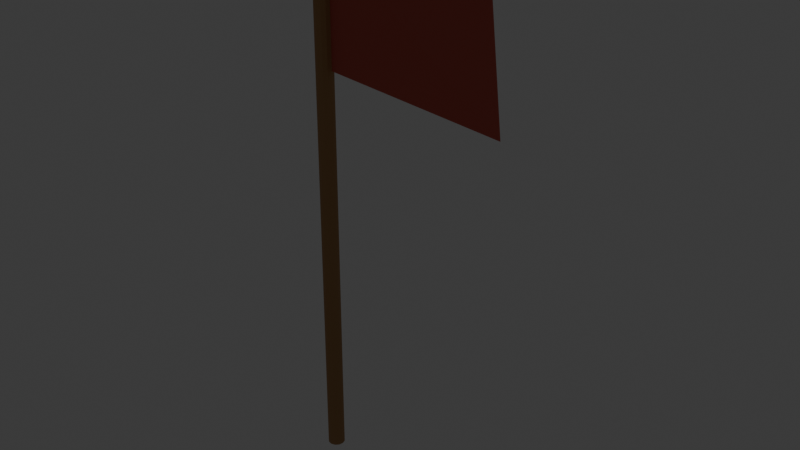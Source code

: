 # Source: source.blend  (saved by Blender 5.2.44; exported with 4.5.12 LTS)
import bpy
from mathutils import Matrix  # noqa: F401  (used for matrix-valued properties, if any)

bpy.ops.wm.read_factory_settings(use_empty=True)
scene = bpy.context.scene
scene.name = 'Scene'

# ---- collections
col_collection = bpy.data.collections.new('Collection'); scene.collection.children.link(col_collection)
col_ships_rowboat = bpy.data.collections.new('ships-rowboat'); scene.collection.children.link(col_ships_rowboat)
col_ships_dinghy = bpy.data.collections.new('ships-dinghy'); scene.collection.children.link(col_ships_dinghy)
col_ships_cutter = bpy.data.collections.new('ships-cutter'); scene.collection.children.link(col_ships_cutter)
col_ships_sloop = bpy.data.collections.new('ships-sloop'); scene.collection.children.link(col_ships_sloop)
col_ships_schooner = bpy.data.collections.new('ships-schooner'); scene.collection.children.link(col_ships_schooner)
col_ships_brig = bpy.data.collections.new('ships-brig'); scene.collection.children.link(col_ships_brig)
col_ships_frigate = bpy.data.collections.new('ships-frigate'); scene.collection.children.link(col_ships_frigate)
col_ships_galleon = bpy.data.collections.new('ships-galleon'); scene.collection.children.link(col_ships_galleon)
col_ships_carrack = bpy.data.collections.new('ships-carrack'); scene.collection.children.link(col_ships_carrack)
col_ships_junk = bpy.data.collections.new('ships-junk'); scene.collection.children.link(col_ships_junk)
col_ships_fishing_boat = bpy.data.collections.new('ships-fishing-boat'); scene.collection.children.link(col_ships_fishing_boat)
col_ships_paddle_steamer = bpy.data.collections.new('ships-paddle-steamer'); scene.collection.children.link(col_ships_paddle_steamer)
col_ships_ocean_steamer = bpy.data.collections.new('ships-ocean-steamer'); scene.collection.children.link(col_ships_ocean_steamer)
col_ships_ironclad = bpy.data.collections.new('ships-ironclad'); scene.collection.children.link(col_ships_ironclad)
col_submarines_diving_capsule = bpy.data.collections.new('submarines-diving-capsule'); scene.collection.children.link(col_submarines_diving_capsule)
col_submarines_research_sub = bpy.data.collections.new('submarines-research-sub'); scene.collection.children.link(col_submarines_research_sub)
col_submarines_tandem_sub = bpy.data.collections.new('submarines-tandem-sub'); scene.collection.children.link(col_submarines_tandem_sub)
col_submarines_torpedo_sub = bpy.data.collections.new('submarines-torpedo-sub'); scene.collection.children.link(col_submarines_torpedo_sub)
col_submarines_cargo_sub = bpy.data.collections.new('submarines-cargo-sub'); scene.collection.children.link(col_submarines_cargo_sub)
col_submarines_steampunk_sub = bpy.data.collections.new('submarines-steampunk-sub'); scene.collection.children.link(col_submarines_steampunk_sub)
col_coast_island = bpy.data.collections.new('coast-island'); scene.collection.children.link(col_coast_island)
col_coast_atoll = bpy.data.collections.new('coast-atoll'); scene.collection.children.link(col_coast_atoll)
col_coast_rocky_island = bpy.data.collections.new('coast-rocky-island'); scene.collection.children.link(col_coast_rocky_island)
col_coast_volcano = bpy.data.collections.new('coast-volcano'); scene.collection.children.link(col_coast_volcano)
col_coast_beach_straight = bpy.data.collections.new('coast-beach-straight'); scene.collection.children.link(col_coast_beach_straight)
col_coast_beach_corner = bpy.data.collections.new('coast-beach-corner'); scene.collection.children.link(col_coast_beach_corner)
col_coast_coast_inlet = bpy.data.collections.new('coast-coast-inlet'); scene.collection.children.link(col_coast_coast_inlet)
col_coast_cliff_straight = bpy.data.collections.new('coast-cliff-straight'); scene.collection.children.link(col_coast_cliff_straight)
col_coast_cliff_corner = bpy.data.collections.new('coast-cliff-corner'); scene.collection.children.link(col_coast_cliff_corner)
col_coast_sea_cave = bpy.data.collections.new('coast-sea-cave'); scene.collection.children.link(col_coast_sea_cave)
col_coast_reef = bpy.data.collections.new('coast-reef'); scene.collection.children.link(col_coast_reef)
col_coast_seabed = bpy.data.collections.new('coast-seabed'); scene.collection.children.link(col_coast_seabed)
col_nature_coconut_palm = bpy.data.collections.new('nature-coconut-palm'); scene.collection.children.link(col_nature_coconut_palm)
col_nature_fan_palm = bpy.data.collections.new('nature-fan-palm'); scene.collection.children.link(col_nature_fan_palm)
col_nature_bent_palm = bpy.data.collections.new('nature-bent-palm'); scene.collection.children.link(col_nature_bent_palm)
col_nature_royal_palm = bpy.data.collections.new('nature-royal-palm'); scene.collection.children.link(col_nature_royal_palm)
col_nature_banana = bpy.data.collections.new('nature-banana'); scene.collection.children.link(col_nature_banana)
col_nature_breadfruit = bpy.data.collections.new('nature-breadfruit'); scene.collection.children.link(col_nature_breadfruit)
col_nature_banyan = bpy.data.collections.new('nature-banyan'); scene.collection.children.link(col_nature_banyan)
col_nature_mangrove = bpy.data.collections.new('nature-mangrove'); scene.collection.children.link(col_nature_mangrove)
col_nature_hibiscus = bpy.data.collections.new('nature-hibiscus'); scene.collection.children.link(col_nature_hibiscus)
col_nature_sea_grape = bpy.data.collections.new('nature-sea-grape'); scene.collection.children.link(col_nature_sea_grape)
col_nature_fern = bpy.data.collections.new('nature-fern'); scene.collection.children.link(col_nature_fern)
col_nature_beach_grass = bpy.data.collections.new('nature-beach-grass'); scene.collection.children.link(col_nature_beach_grass)
col_nature_kelp = bpy.data.collections.new('nature-kelp'); scene.collection.children.link(col_nature_kelp)
col_nature_sea_grass = bpy.data.collections.new('nature-sea-grass'); scene.collection.children.link(col_nature_sea_grass)
col_nature_brain_coral = bpy.data.collections.new('nature-brain-coral'); scene.collection.children.link(col_nature_brain_coral)
col_nature_branching_coral = bpy.data.collections.new('nature-branching-coral'); scene.collection.children.link(col_nature_branching_coral)
col_nature_sea_fan = bpy.data.collections.new('nature-sea-fan'); scene.collection.children.link(col_nature_sea_fan)
col_nature_anemone = bpy.data.collections.new('nature-anemone'); scene.collection.children.link(col_nature_anemone)
col_harbor_beach_hut = bpy.data.collections.new('harbor-beach-hut'); scene.collection.children.link(col_harbor_beach_hut)
col_harbor_stilt_house = bpy.data.collections.new('harbor-stilt-house'); scene.collection.children.link(col_harbor_stilt_house)
col_harbor_warehouse = bpy.data.collections.new('harbor-warehouse'); scene.collection.children.link(col_harbor_warehouse)
col_harbor_tavern = bpy.data.collections.new('harbor-tavern'); scene.collection.children.link(col_harbor_tavern)
col_harbor_shipyard = bpy.data.collections.new('harbor-shipyard'); scene.collection.children.link(col_harbor_shipyard)
col_harbor_watchtower = bpy.data.collections.new('harbor-watchtower'); scene.collection.children.link(col_harbor_watchtower)
col_harbor_lighthouse = bpy.data.collections.new('harbor-lighthouse'); scene.collection.children.link(col_harbor_lighthouse)
col_harbor_naval_quarters = bpy.data.collections.new('harbor-naval-quarters'); scene.collection.children.link(col_harbor_naval_quarters)
col_harbor_floor = bpy.data.collections.new('harbor-floor'); scene.collection.children.link(col_harbor_floor)
col_harbor_wall = bpy.data.collections.new('harbor-wall'); scene.collection.children.link(col_harbor_wall)
col_harbor_window_wall = bpy.data.collections.new('harbor-window-wall'); scene.collection.children.link(col_harbor_window_wall)
col_harbor_doorway = bpy.data.collections.new('harbor-doorway'); scene.collection.children.link(col_harbor_doorway)
col_harbor_pitched_roof = bpy.data.collections.new('harbor-pitched-roof'); scene.collection.children.link(col_harbor_pitched_roof)
col_harbor_flat_roof = bpy.data.collections.new('harbor-flat-roof'); scene.collection.children.link(col_harbor_flat_roof)
col_harbor_door = bpy.data.collections.new('harbor-door'); scene.collection.children.link(col_harbor_door)
col_harbor_stairs = bpy.data.collections.new('harbor-stairs'); scene.collection.children.link(col_harbor_stairs)
col_harbor_ramp = bpy.data.collections.new('harbor-ramp'); scene.collection.children.link(col_harbor_ramp)
col_harbor_pier = bpy.data.collections.new('harbor-pier'); scene.collection.children.link(col_harbor_pier)
col_harbor_pier_corner = bpy.data.collections.new('harbor-pier-corner'); scene.collection.children.link(col_harbor_pier_corner)
col_harbor_pier_cross = bpy.data.collections.new('harbor-pier-cross'); scene.collection.children.link(col_harbor_pier_cross)
col_harbor_railing = bpy.data.collections.new('harbor-railing'); scene.collection.children.link(col_harbor_railing)
col_harbor_railing_corner = bpy.data.collections.new('harbor-railing-corner'); scene.collection.children.link(col_harbor_railing_corner)
col_harbor_mooring_post = bpy.data.collections.new('harbor-mooring-post'); scene.collection.children.link(col_harbor_mooring_post)
col_harbor_dock_ladder = bpy.data.collections.new('harbor-dock-ladder'); scene.collection.children.link(col_harbor_dock_ladder)
col_equipment_cannon = bpy.data.collections.new('equipment-cannon'); scene.collection.children.link(col_equipment_cannon)
col_equipment_swivel_gun = bpy.data.collections.new('equipment-swivel-gun'); scene.collection.children.link(col_equipment_swivel_gun)
col_equipment_cannonballs = bpy.data.collections.new('equipment-cannonballs'); scene.collection.children.link(col_equipment_cannonballs)
col_equipment_torpedo = bpy.data.collections.new('equipment-torpedo'); scene.collection.children.link(col_equipment_torpedo)
col_equipment_depth_charge = bpy.data.collections.new('equipment-depth-charge'); scene.collection.children.link(col_equipment_depth_charge)
col_equipment_harpoon = bpy.data.collections.new('equipment-harpoon'); scene.collection.children.link(col_equipment_harpoon)
col_equipment_anchor = bpy.data.collections.new('equipment-anchor'); scene.collection.children.link(col_equipment_anchor)
col_equipment_capstan = bpy.data.collections.new('equipment-capstan'); scene.collection.children.link(col_equipment_capstan)
col_equipment_ship_wheel = bpy.data.collections.new('equipment-ship-wheel'); scene.collection.children.link(col_equipment_ship_wheel)
col_equipment_compass = bpy.data.collections.new('equipment-compass'); scene.collection.children.link(col_equipment_compass)
col_equipment_spyglass = bpy.data.collections.new('equipment-spyglass'); scene.collection.children.link(col_equipment_spyglass)
col_equipment_treasure_chest = bpy.data.collections.new('equipment-treasure-chest'); scene.collection.children.link(col_equipment_treasure_chest)
col_equipment_barrel = bpy.data.collections.new('equipment-barrel'); scene.collection.children.link(col_equipment_barrel)
col_equipment_crate = bpy.data.collections.new('equipment-crate'); scene.collection.children.link(col_equipment_crate)
col_equipment_rope_coil = bpy.data.collections.new('equipment-rope-coil'); scene.collection.children.link(col_equipment_rope_coil)
col_equipment_net = bpy.data.collections.new('equipment-net'); scene.collection.children.link(col_equipment_net)
col_equipment_buoy = bpy.data.collections.new('equipment-buoy'); scene.collection.children.link(col_equipment_buoy)
col_equipment_lantern = bpy.data.collections.new('equipment-lantern'); scene.collection.children.link(col_equipment_lantern)
col_equipment_flag = bpy.data.collections.new('equipment-flag'); scene.collection.children.link(col_equipment_flag)

# ---- materials (node trees are filled in below, after node groups)
mat_poly_surface = bpy.data.materials.new('poly.surface')
mat_poly_metal = bpy.data.materials.new('poly.metal')
mat_poly_glass = bpy.data.materials.new('poly.glass')
mat_poly_light = bpy.data.materials.new('poly.light')

# ---- material node trees
mat_poly_surface.use_nodes = True; mat_poly_surface.node_tree.nodes.clear()
_N = mat_poly_surface.node_tree.nodes; _L = mat_poly_surface.node_tree.links
n0 = _N.new('ShaderNodeBsdfPrincipled'); n0.name = 'Principled BSDF'; n0.location = (-200, 100)
n0.inputs[2].default_value = 0.8
n0.inputs[10].default_value = 0.005
n1 = _N.new('ShaderNodeOutputMaterial'); n1.name = 'Material Output'; n1.location = (200, 100)
n2 = _N.new('ShaderNodeVertexColor'); n2.name = 'Palette'; n2.location = (0, 0)
n2.layer_name = 'Color'
_L.new(n0.outputs[0], n1.inputs[0])
_L.new(n2.outputs[0], n0.inputs[0])
n1.is_active_output = True
mat_poly_metal.use_nodes = True; mat_poly_metal.node_tree.nodes.clear()
_N = mat_poly_metal.node_tree.nodes; _L = mat_poly_metal.node_tree.links
n0 = _N.new('ShaderNodeBsdfPrincipled'); n0.name = 'Principled BSDF'; n0.location = (-200, 100)
n0.inputs[1].default_value = 0.5
n0.inputs[2].default_value = 0.4
n0.inputs[10].default_value = 0.005
n1 = _N.new('ShaderNodeOutputMaterial'); n1.name = 'Material Output'; n1.location = (200, 100)
n2 = _N.new('ShaderNodeVertexColor'); n2.name = 'Palette'; n2.location = (0, 0)
n2.layer_name = 'Color'
_L.new(n0.outputs[0], n1.inputs[0])
_L.new(n2.outputs[0], n0.inputs[0])
n1.is_active_output = True
mat_poly_glass.use_nodes = True; mat_poly_glass.node_tree.nodes.clear()
_N = mat_poly_glass.node_tree.nodes; _L = mat_poly_glass.node_tree.links
n0 = _N.new('ShaderNodeBsdfPrincipled'); n0.name = 'Principled BSDF'; n0.location = (-200, 100)
n0.inputs[1].default_value = 0.25
n0.inputs[2].default_value = 0.22
n0.inputs[10].default_value = 0.005
n1 = _N.new('ShaderNodeOutputMaterial'); n1.name = 'Material Output'; n1.location = (200, 100)
n2 = _N.new('ShaderNodeVertexColor'); n2.name = 'Palette'; n2.location = (0, 0)
n2.layer_name = 'Color'
_L.new(n0.outputs[0], n1.inputs[0])
_L.new(n2.outputs[0], n0.inputs[0])
n1.is_active_output = True
mat_poly_light.use_nodes = True; mat_poly_light.node_tree.nodes.clear()
_N = mat_poly_light.node_tree.nodes; _L = mat_poly_light.node_tree.links
n0 = _N.new('ShaderNodeBsdfPrincipled'); n0.name = 'Principled BSDF'; n0.location = (-200, 100)
n0.inputs[10].default_value = 0.005
n0.inputs[28].default_value = 1.5
n1 = _N.new('ShaderNodeOutputMaterial'); n1.name = 'Material Output'; n1.location = (200, 100)
n2 = _N.new('ShaderNodeVertexColor'); n2.name = 'Palette'; n2.location = (0, 0)
n2.layer_name = 'Color'
_L.new(n0.outputs[0], n1.inputs[0])
_L.new(n2.outputs[0], n0.inputs[0])
_L.new(n2.outputs[0], n0.inputs[27])
n1.is_active_output = True

# ---- world
world_world = bpy.data.worlds.new('World'); scene.world = world_world
world_world.use_nodes = True; world_world.node_tree.nodes.clear()
_N = world_world.node_tree.nodes; _L = world_world.node_tree.links
n0 = _N.new('ShaderNodeOutputWorld'); n0.name = 'World Output'; n0.location = (200, 100)
n1 = _N.new('ShaderNodeBackground'); n1.name = 'Background'; n1.location = (-200, 100)
n1.inputs[0].default_value = (0.05088, 0.05088, 0.05088, 1.0)
_L.new(n1.outputs[0], n0.inputs[0])
n0.is_active_output = True
world_world.color = (0.05088, 0.05088, 0.05088)
world_world.sun_shadow_jitter_overblur = 0.0

# ---- meshes
me_equipment_flag__body = bpy.data.meshes.new('equipment-flag__body')
me_equipment_flag__body.from_pydata([(0.045, 0.0, 0.0), (0.03897, -0.0225, 0.0), (0.0225, -0.03897, 0.0), (2.755e-18, -0.045, 0.0), (-0.0225, -0.03897, 0.0), (-0.03897, -0.0225, 0.0), (-0.045, -5.511e-18, 0.0), (-0.03897, 0.0225, 0.0), (-0.0225, 0.03897, 0.0), (-8.266e-18, 0.045, 0.0), (0.0225, 0.03897, 0.0), (0.03897, 0.0225, 0.0), (0.045, 0.0, 3.0), (0.03897, -0.0225, 3.0), (0.0225, -0.03897, 3.0), (2.755e-18, -0.045, 3.0), (-0.0225, -0.03897, 3.0), (-0.03897, -0.0225, 3.0), (-0.045, -5.511e-18, 3.0), (-0.03897, 0.0225, 3.0), (-0.0225, 0.03897, 3.0), (-8.266e-18, 0.045, 3.0), (0.0225, 0.03897, 3.0), (0.03897, 0.0225, 3.0)], [], [(0, 12, 13, 1), (1, 13, 14, 2), (2, 14, 15, 3), (3, 15, 16, 4), (4, 16, 17, 5), (5, 17, 18, 6), (6, 18, 19, 7), (7, 19, 20, 8), (8, 20, 21, 9), (9, 21, 22, 10), (10, 22, 23, 11), (11, 23, 12, 0), (11, 0, 1, 2, 3, 4, 5, 6, 7, 8, 9, 10), (12, 23, 22, 21, 20, 19, 18, 17, 16, 15, 14, 13)])
_ca = me_equipment_flag__body.color_attributes.new('Color', 'FLOAT_COLOR', 'CORNER')
_ca.data.foreach_set('color', [0.4287, 0.2346, 0.09759, 1.0, 0.4287, 0.2346, 0.09759, 1.0, 0.4287, 0.2346, 0.09759, 1.0, 0.4287, 0.2346, 0.09759, 1.0, 0.4287, 0.2346, 0.09759, 1.0, 0.4287, 0.2346, 0.09759, 1.0, 0.4287, 0.2346, 0.09759, 1.0, 0.4287, 0.2346, 0.09759, 1.0, 0.4287, 0.2346, 0.09759, 1.0, 0.4287, 0.2346, 0.09759, 1.0, 0.4287, 0.2346, 0.09759, 1.0, 0.4287, 0.2346, 0.09759, 1.0, 0.4287, 0.2346, 0.09759, 1.0, 0.4287, 0.2346, 0.09759, 1.0, 0.4287, 0.2346, 0.09759, 1.0, 0.4287, 0.2346, 0.09759, 1.0, 0.4287, 0.2346, 0.09759, 1.0, 0.4287, 0.2346, 0.09759, 1.0, 0.4287, 0.2346, 0.09759, 1.0, 0.4287, 0.2346, 0.09759, 1.0, 0.4287, 0.2346, 0.09759, 1.0, 0.4287, 0.2346, 0.09759, 1.0, 0.4287, 0.2346, 0.09759, 1.0, 0.4287, 0.2346, 0.09759, 1.0, 0.4287, 0.2346, 0.09759, 1.0, 0.4287, 0.2346, 0.09759, 1.0, 0.4287, 0.2346, 0.09759, 1.0, 0.4287, 0.2346, 0.09759, 1.0, 0.4287, 0.2346, 0.09759, 1.0, 0.4287, 0.2346, 0.09759, 1.0, 0.4287, 0.2346, 0.09759, 1.0, 0.4287, 0.2346, 0.09759, 1.0, 0.4287, 0.2346, 0.09759, 1.0, 0.4287, 0.2346, 0.09759, 1.0, 0.4287, 0.2346, 0.09759, 1.0, 0.4287, 0.2346, 0.09759, 1.0, 0.4287, 0.2346, 0.09759, 1.0, 0.4287, 0.2346, 0.09759, 1.0, 0.4287, 0.2346, 0.09759, 1.0, 0.4287, 0.2346, 0.09759, 1.0, 0.4287, 0.2346, 0.09759, 1.0, 0.4287, 0.2346, 0.09759, 1.0, 0.4287, 0.2346, 0.09759, 1.0, 0.4287, 0.2346, 0.09759, 1.0, 0.4287, 0.2346, 0.09759, 1.0, 0.4287, 0.2346, 0.09759, 1.0, 0.4287, 0.2346, 0.09759, 1.0, 0.4287, 0.2346, 0.09759, 1.0, 0.4287, 0.2346, 0.09759, 1.0, 0.4287, 0.2346, 0.09759, 1.0, 0.4287, 0.2346, 0.09759, 1.0, 0.4287, 0.2346, 0.09759, 1.0, 0.4287, 0.2346, 0.09759, 1.0, 0.4287, 0.2346, 0.09759, 1.0, 0.4287, 0.2346, 0.09759, 1.0, 0.4287, 0.2346, 0.09759, 1.0, 0.4287, 0.2346, 0.09759, 1.0, 0.4287, 0.2346, 0.09759, 1.0, 0.4287, 0.2346, 0.09759, 1.0, 0.4287, 0.2346, 0.09759, 1.0, 0.4287, 0.2346, 0.09759, 1.0, 0.4287, 0.2346, 0.09759, 1.0, 0.4287, 0.2346, 0.09759, 1.0, 0.4287, 0.2346, 0.09759, 1.0, 0.4287, 0.2346, 0.09759, 1.0, 0.4287, 0.2346, 0.09759, 1.0, 0.4287, 0.2346, 0.09759, 1.0, 0.4287, 0.2346, 0.09759, 1.0, 0.4287, 0.2346, 0.09759, 1.0, 0.4287, 0.2346, 0.09759, 1.0, 0.4287, 0.2346, 0.09759, 1.0, 0.4287, 0.2346, 0.09759, 1.0])
me_equipment_flag__body.materials.append(mat_poly_surface)
me_equipment_flag__body.materials.append(mat_poly_metal)
me_equipment_flag__body.materials.append(mat_poly_glass)
me_equipment_flag__body.materials.append(mat_poly_light)
me_equipment_flag__body.update()
me_equipment_flag__flag = bpy.data.meshes.new('equipment-flag__flag')
me_equipment_flag__flag.from_pydata([(0.0, 0.0, 0.0), (1.0, -0.1, -0.1), (1.0, 0.0, -0.75), (0.0, 0.0, -0.65)], [], [(0, 3, 2, 1)])
_ca = me_equipment_flag__flag.color_attributes.new('Color', 'FLOAT_COLOR', 'CORNER')
_ca.data.foreach_set('color', [0.5647, 0.1046, 0.07619, 1.0, 0.5647, 0.1046, 0.07619, 1.0, 0.5647, 0.1046, 0.07619, 1.0, 0.5647, 0.1046, 0.07619, 1.0])
me_equipment_flag__flag.materials.append(mat_poly_surface)
me_equipment_flag__flag.materials.append(mat_poly_metal)
me_equipment_flag__flag.materials.append(mat_poly_glass)
me_equipment_flag__flag.materials.append(mat_poly_light)
me_equipment_flag__flag.update()

# ---- objects
ob_equipment_flag = bpy.data.objects.new('equipment-flag', None)
ob_equipment_flag__body = bpy.data.objects.new('equipment-flag__body', me_equipment_flag__body)
ob_equipment_flag__flag = bpy.data.objects.new('equipment-flag__flag', me_equipment_flag__flag)

# ---- transforms, parenting, visibility, modifiers, constraints
ob_equipment_flag.location = (0.0, 0.0, 0.0)
ob_equipment_flag__body.parent = ob_equipment_flag
ob_equipment_flag__body.location = (0.0, 0.0, 0.0)
ob_equipment_flag__flag.parent = ob_equipment_flag__body
ob_equipment_flag__flag.location = (0.0, 0.0, 2.8)
ob_equipment_flag__flag.rotation_mode = 'QUATERNION'
ob_equipment_flag__flag.rotation_quaternion = (1.0, 0.0, 0.0, 0.0)

# ---- collection membership
col_equipment_flag.objects.link(ob_equipment_flag)
col_equipment_flag.objects.link(ob_equipment_flag__body)
col_equipment_flag.objects.link(ob_equipment_flag__flag)

# ---- scene / render settings (as saved in the file)
scene.frame_start = 1; scene.frame_end = 250; scene.frame_set(1)
scene.render.engine = 'BLENDER_EEVEE_NEXT'
scene.render.fps = 30
scene.render.bake_bias = 0.0
scene.render.bake_samples = 0
scene.render.compositor_device = 'GPU'
scene.eevee.use_volume_custom_range = False
scene.eevee.fast_gi_thickness_near = 0.1
scene.eevee.fast_gi_thickness_far = 0.0
scene.eevee.ray_tracing_options.screen_trace_thickness = 0.1
bpy.context.view_layer.update()

# ---- added for rendering (the .blend has no active camera): camera
cam_auto = bpy.data.cameras.new('AutoCamera')
cam_auto.lens = 50.0
cam_auto.sensor_width = 36.0
cam_auto.clip_end = 1000.0
ob_auto_camera = bpy.data.objects.new('AutoCamera', cam_auto)
scene.collection.objects.link(ob_auto_camera)
ob_auto_camera.location = (3.41981, -3.55827, 3.85385)
ob_auto_camera.rotation_euler = (1.09748, -7.21219e-08, 0.694738)
scene.camera = ob_auto_camera
bpy.context.view_layer.update()
